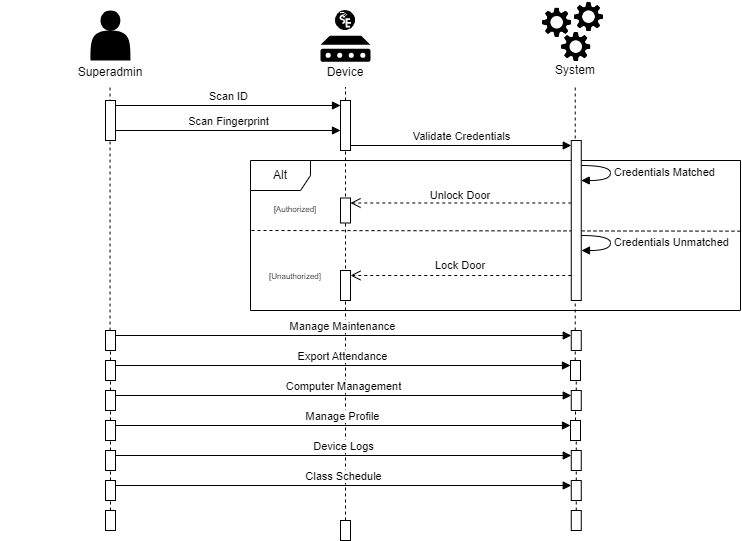

The diagram above was exported from draw.io. Its source (the exported page's mxGraphModel, read from the mxfile embedded in the PNG):
<mxGraphModel dx="750" dy="373" grid="1" gridSize="10" guides="1" tooltips="1" connect="1" arrows="1" fold="1" page="1" pageScale="1" pageWidth="850" pageHeight="1100" math="0" shadow="0">
  <root>
    <mxCell id="0" />
    <mxCell id="1" parent="0" />
    <mxCell id="TZuCS-v0g3tjEdeNsOTy-72" value="" style="html=1;points=[[0,0,0,0,5],[0,1,0,0,-5],[1,0,0,0,5],[1,1,0,0,-5]];perimeter=orthogonalPerimeter;outlineConnect=0;targetShapes=umlLifeline;portConstraint=eastwest;newEdgeStyle={&quot;curved&quot;:0,&quot;rounded&quot;:0};" vertex="1" parent="1">
      <mxGeometry x="430" y="590" width="10" height="20" as="geometry" />
    </mxCell>
    <mxCell id="TZuCS-v0g3tjEdeNsOTy-73" value="" style="endArrow=none;dashed=1;html=1;rounded=0;" edge="1" parent="1" source="TZuCS-v0g3tjEdeNsOTy-84">
      <mxGeometry width="50" height="50" relative="1" as="geometry">
        <mxPoint x="435" y="416.5" as="sourcePoint" />
        <mxPoint x="435" y="156.5" as="targetPoint" />
      </mxGeometry>
    </mxCell>
    <mxCell id="TZuCS-v0g3tjEdeNsOTy-74" value="" style="endArrow=none;dashed=1;html=1;rounded=0;" edge="1" parent="1" source="TZuCS-v0g3tjEdeNsOTy-119">
      <mxGeometry width="50" height="50" relative="1" as="geometry">
        <mxPoint x="665" y="650" as="sourcePoint" />
        <mxPoint x="664.7299999999999" y="156.5" as="targetPoint" />
      </mxGeometry>
    </mxCell>
    <mxCell id="TZuCS-v0g3tjEdeNsOTy-75" value="" style="group" vertex="1" connectable="0" parent="1">
      <mxGeometry x="630" y="70" width="70" height="85" as="geometry" />
    </mxCell>
    <mxCell id="TZuCS-v0g3tjEdeNsOTy-76" value="" style="group" vertex="1" connectable="0" parent="TZuCS-v0g3tjEdeNsOTy-75">
      <mxGeometry width="70" height="63.5" as="geometry" />
    </mxCell>
    <mxCell id="TZuCS-v0g3tjEdeNsOTy-77" value="" style="shape=image;verticalLabelPosition=bottom;labelBackgroundColor=default;verticalAlign=top;aspect=fixed;imageAspect=0;image=data:image/png,(base64 omitted: 10764 chars);" vertex="1" parent="TZuCS-v0g3tjEdeNsOTy-76">
      <mxGeometry y="5.594713656387666" width="33.33981526494896" height="33.33981526494896" as="geometry" />
    </mxCell>
    <mxCell id="TZuCS-v0g3tjEdeNsOTy-78" value="" style="shape=image;verticalLabelPosition=bottom;labelBackgroundColor=default;verticalAlign=top;aspect=fixed;imageAspect=0;image=data:image/png,(base64 omitted: 10764 chars);" vertex="1" parent="TZuCS-v0g3tjEdeNsOTy-76">
      <mxGeometry x="19.090909090909093" y="29.931718061674008" width="33.33981526494896" height="33.33981526494896" as="geometry" />
    </mxCell>
    <mxCell id="TZuCS-v0g3tjEdeNsOTy-79" value="" style="shape=image;verticalLabelPosition=bottom;labelBackgroundColor=default;verticalAlign=top;aspect=fixed;imageAspect=0;image=data:image/png,(base64 omitted: 10764 chars);" vertex="1" parent="TZuCS-v0g3tjEdeNsOTy-76">
      <mxGeometry x="31.818181818181824" width="33.33981526494896" height="33.33981526494896" as="geometry" />
    </mxCell>
    <mxCell id="TZuCS-v0g3tjEdeNsOTy-80" value="System" style="text;strokeColor=none;align=center;fillColor=none;html=1;verticalAlign=middle;whiteSpace=wrap;rounded=0;" vertex="1" parent="TZuCS-v0g3tjEdeNsOTy-75">
      <mxGeometry x="5" y="55" width="60" height="30" as="geometry" />
    </mxCell>
    <mxCell id="TZuCS-v0g3tjEdeNsOTy-81" value="" style="endArrow=none;dashed=1;html=1;rounded=0;" edge="1" parent="1" source="TZuCS-v0g3tjEdeNsOTy-110">
      <mxGeometry width="50" height="50" relative="1" as="geometry">
        <mxPoint x="200" y="490" as="sourcePoint" />
        <mxPoint x="199.55" y="156.5" as="targetPoint" />
      </mxGeometry>
    </mxCell>
    <mxCell id="TZuCS-v0g3tjEdeNsOTy-82" value="" style="html=1;points=[[0,0,0,0,5],[0,1,0,0,-5],[1,0,0,0,5],[1,1,0,0,-5]];perimeter=orthogonalPerimeter;outlineConnect=0;targetShapes=umlLifeline;portConstraint=eastwest;newEdgeStyle={&quot;curved&quot;:0,&quot;rounded&quot;:0};" vertex="1" parent="1">
      <mxGeometry x="195" y="170" width="10" height="40" as="geometry" />
    </mxCell>
    <mxCell id="TZuCS-v0g3tjEdeNsOTy-83" value="" style="endArrow=none;dashed=1;html=1;rounded=0;" edge="1" parent="1" source="TZuCS-v0g3tjEdeNsOTy-72">
      <mxGeometry width="50" height="50" relative="1" as="geometry">
        <mxPoint x="440" y="600" as="sourcePoint" />
        <mxPoint x="435" y="220" as="targetPoint" />
      </mxGeometry>
    </mxCell>
    <mxCell id="TZuCS-v0g3tjEdeNsOTy-84" value="" style="html=1;points=[[0,0,0,0,5],[0,1,0,0,-5],[1,0,0,0,5],[1,1,0,0,-5]];perimeter=orthogonalPerimeter;outlineConnect=0;targetShapes=umlLifeline;portConstraint=eastwest;newEdgeStyle={&quot;curved&quot;:0,&quot;rounded&quot;:0};" vertex="1" parent="1">
      <mxGeometry x="430" y="170" width="10" height="50" as="geometry" />
    </mxCell>
    <mxCell id="TZuCS-v0g3tjEdeNsOTy-85" value="" style="group" vertex="1" connectable="0" parent="1">
      <mxGeometry x="405" y="80" width="60" height="76.5" as="geometry" />
    </mxCell>
    <mxCell id="TZuCS-v0g3tjEdeNsOTy-86" value="" style="group" vertex="1" connectable="0" parent="TZuCS-v0g3tjEdeNsOTy-85">
      <mxGeometry x="5" width="50" height="51.25" as="geometry" />
    </mxCell>
    <mxCell id="TZuCS-v0g3tjEdeNsOTy-87" value="" style="sketch=0;aspect=fixed;pointerEvents=1;shadow=0;dashed=0;html=1;strokeColor=none;labelPosition=center;verticalLabelPosition=bottom;verticalAlign=top;align=center;fillColor=#000000;shape=mxgraph.mscae.enterprise.device" vertex="1" parent="TZuCS-v0g3tjEdeNsOTy-86">
      <mxGeometry y="25.25" width="50" height="26" as="geometry" />
    </mxCell>
    <mxCell id="TZuCS-v0g3tjEdeNsOTy-88" value="" style="shape=image;verticalLabelPosition=bottom;labelBackgroundColor=default;verticalAlign=top;aspect=fixed;imageAspect=0;image=data:image/svg+xml,(base64 omitted: 2580 chars);" vertex="1" parent="TZuCS-v0g3tjEdeNsOTy-86">
      <mxGeometry x="15" width="20" height="20" as="geometry" />
    </mxCell>
    <mxCell id="TZuCS-v0g3tjEdeNsOTy-89" value="Device" style="text;strokeColor=none;align=center;fillColor=none;html=1;verticalAlign=middle;whiteSpace=wrap;rounded=0;" vertex="1" parent="TZuCS-v0g3tjEdeNsOTy-85">
      <mxGeometry y="46.5" width="60" height="30" as="geometry" />
    </mxCell>
    <mxCell id="TZuCS-v0g3tjEdeNsOTy-90" value="Scan ID" style="html=1;verticalAlign=bottom;endArrow=block;curved=0;rounded=0;exitX=1;exitY=0;exitDx=0;exitDy=5;exitPerimeter=0;entryX=0;entryY=0;entryDx=0;entryDy=5;entryPerimeter=0;" edge="1" parent="1" source="TZuCS-v0g3tjEdeNsOTy-82" target="TZuCS-v0g3tjEdeNsOTy-84">
      <mxGeometry width="80" relative="1" as="geometry">
        <mxPoint x="370" y="230" as="sourcePoint" />
        <mxPoint x="450" y="230" as="targetPoint" />
      </mxGeometry>
    </mxCell>
    <mxCell id="TZuCS-v0g3tjEdeNsOTy-91" value="Scan Fingerprint" style="html=1;verticalAlign=bottom;endArrow=block;curved=0;rounded=0;" edge="1" parent="1">
      <mxGeometry width="80" relative="1" as="geometry">
        <mxPoint x="205" y="200" as="sourcePoint" />
        <mxPoint x="430" y="200" as="targetPoint" />
      </mxGeometry>
    </mxCell>
    <mxCell id="TZuCS-v0g3tjEdeNsOTy-92" value="Validate Credentials" style="html=1;verticalAlign=bottom;endArrow=block;curved=0;rounded=0;entryX=0;entryY=0;entryDx=0;entryDy=5;entryPerimeter=0;" edge="1" parent="1" source="TZuCS-v0g3tjEdeNsOTy-84" target="TZuCS-v0g3tjEdeNsOTy-116">
      <mxGeometry width="80" relative="1" as="geometry">
        <mxPoint x="360" y="200" as="sourcePoint" />
        <mxPoint x="440" y="200" as="targetPoint" />
      </mxGeometry>
    </mxCell>
    <mxCell id="TZuCS-v0g3tjEdeNsOTy-93" value="Alt" style="shape=umlFrame;whiteSpace=wrap;html=1;pointerEvents=0;" vertex="1" parent="1">
      <mxGeometry x="340" y="230" width="490" height="150" as="geometry" />
    </mxCell>
    <mxCell id="TZuCS-v0g3tjEdeNsOTy-94" value="" style="endArrow=none;dashed=1;html=1;rounded=0;exitX=1;exitY=0.471;exitDx=0;exitDy=0;exitPerimeter=0;" edge="1" parent="1" source="TZuCS-v0g3tjEdeNsOTy-93">
      <mxGeometry width="50" height="50" relative="1" as="geometry">
        <mxPoint x="690" y="299.69" as="sourcePoint" />
        <mxPoint x="340" y="300" as="targetPoint" />
      </mxGeometry>
    </mxCell>
    <mxCell id="TZuCS-v0g3tjEdeNsOTy-95" value="&lt;font style=&quot;font-size: 8px;&quot;&gt;[Authorized]&lt;/font&gt;" style="text;strokeColor=none;align=center;fillColor=none;html=1;verticalAlign=middle;whiteSpace=wrap;rounded=0;" vertex="1" parent="1">
      <mxGeometry x="360" y="262.5" width="50" height="30" as="geometry" />
    </mxCell>
    <mxCell id="TZuCS-v0g3tjEdeNsOTy-96" value="&lt;font style=&quot;font-size: 8px;&quot;&gt;[Unauthorized]&lt;/font&gt;" style="text;strokeColor=none;align=center;fillColor=none;html=1;verticalAlign=middle;whiteSpace=wrap;rounded=0;" vertex="1" parent="1">
      <mxGeometry x="360" y="330" width="50" height="30" as="geometry" />
    </mxCell>
    <mxCell id="TZuCS-v0g3tjEdeNsOTy-97" value="" style="html=1;verticalAlign=bottom;endArrow=open;dashed=1;endSize=8;curved=0;rounded=0;entryX=1;entryY=0;entryDx=0;entryDy=5;entryPerimeter=0;" edge="1" parent="1" source="TZuCS-v0g3tjEdeNsOTy-116" target="TZuCS-v0g3tjEdeNsOTy-98">
      <mxGeometry relative="1" as="geometry">
        <mxPoint x="660.76" y="259.31" as="sourcePoint" />
        <mxPoint x="440" y="259.31" as="targetPoint" />
      </mxGeometry>
    </mxCell>
    <mxCell id="TZuCS-v0g3tjEdeNsOTy-98" value="" style="html=1;points=[[0,0,0,0,5],[0,1,0,0,-5],[1,0,0,0,5],[1,1,0,0,-5]];perimeter=orthogonalPerimeter;outlineConnect=0;targetShapes=umlLifeline;portConstraint=eastwest;newEdgeStyle={&quot;curved&quot;:0,&quot;rounded&quot;:0};" vertex="1" parent="1">
      <mxGeometry x="430" y="267.5" width="10" height="25" as="geometry" />
    </mxCell>
    <mxCell id="TZuCS-v0g3tjEdeNsOTy-99" value="&lt;font style=&quot;font-size: 11px;&quot;&gt;Unlock Door&lt;/font&gt;" style="text;strokeColor=none;align=center;fillColor=none;html=1;verticalAlign=middle;whiteSpace=wrap;rounded=0;" vertex="1" parent="1">
      <mxGeometry x="510" y="250" width="80" height="30" as="geometry" />
    </mxCell>
    <mxCell id="TZuCS-v0g3tjEdeNsOTy-100" value="" style="html=1;verticalAlign=bottom;endArrow=open;dashed=1;endSize=8;curved=0;rounded=0;entryX=1;entryY=0;entryDx=0;entryDy=5;entryPerimeter=0;" edge="1" parent="1" source="TZuCS-v0g3tjEdeNsOTy-116" target="TZuCS-v0g3tjEdeNsOTy-105">
      <mxGeometry relative="1" as="geometry">
        <mxPoint x="661" y="320" as="sourcePoint" />
        <mxPoint x="440" y="320" as="targetPoint" />
      </mxGeometry>
    </mxCell>
    <mxCell id="TZuCS-v0g3tjEdeNsOTy-101" value="&lt;font style=&quot;font-size: 11px;&quot;&gt;Lock Door&lt;/font&gt;" style="text;strokeColor=none;align=center;fillColor=none;html=1;verticalAlign=middle;whiteSpace=wrap;rounded=0;" vertex="1" parent="1">
      <mxGeometry x="520" y="320" width="60" height="30" as="geometry" />
    </mxCell>
    <mxCell id="TZuCS-v0g3tjEdeNsOTy-102" value="" style="group" vertex="1" connectable="0" parent="1">
      <mxGeometry x="90" y="80" width="220" height="76.5" as="geometry" />
    </mxCell>
    <mxCell id="TZuCS-v0g3tjEdeNsOTy-103" value="" style="shape=actor;whiteSpace=wrap;html=1;fillColor=#000000;strokeColor=none;" vertex="1" parent="TZuCS-v0g3tjEdeNsOTy-102">
      <mxGeometry x="90" width="40" height="50" as="geometry" />
    </mxCell>
    <mxCell id="TZuCS-v0g3tjEdeNsOTy-104" value="Superadmin" style="text;strokeColor=none;align=center;fillColor=none;html=1;verticalAlign=middle;whiteSpace=wrap;rounded=0;" vertex="1" parent="TZuCS-v0g3tjEdeNsOTy-102">
      <mxGeometry y="46.5" width="220" height="30" as="geometry" />
    </mxCell>
    <mxCell id="TZuCS-v0g3tjEdeNsOTy-105" value="" style="html=1;points=[[0,0,0,0,5],[0,1,0,0,-5],[1,0,0,0,5],[1,1,0,0,-5]];perimeter=orthogonalPerimeter;outlineConnect=0;targetShapes=umlLifeline;portConstraint=eastwest;newEdgeStyle={&quot;curved&quot;:0,&quot;rounded&quot;:0};" vertex="1" parent="1">
      <mxGeometry x="430" y="340" width="10" height="30" as="geometry" />
    </mxCell>
    <mxCell id="TZuCS-v0g3tjEdeNsOTy-106" value="Credentials Matched" style="html=1;align=left;spacingLeft=2;endArrow=block;rounded=0;edgeStyle=orthogonalEdgeStyle;curved=1;rounded=0;" edge="1" parent="1" target="TZuCS-v0g3tjEdeNsOTy-116">
      <mxGeometry relative="1" as="geometry">
        <mxPoint x="670" y="235" as="sourcePoint" />
        <Array as="points">
          <mxPoint x="700" y="235" />
          <mxPoint x="700" y="250" />
        </Array>
        <mxPoint x="675" y="265" as="targetPoint" />
      </mxGeometry>
    </mxCell>
    <mxCell id="TZuCS-v0g3tjEdeNsOTy-107" value="Credentials Unmatched" style="html=1;align=left;spacingLeft=2;endArrow=block;rounded=0;edgeStyle=orthogonalEdgeStyle;curved=1;rounded=0;" edge="1" parent="1">
      <mxGeometry relative="1" as="geometry">
        <mxPoint x="670" y="305" as="sourcePoint" />
        <Array as="points">
          <mxPoint x="700" y="305" />
          <mxPoint x="700" y="320" />
        </Array>
        <mxPoint x="671" y="320" as="targetPoint" />
      </mxGeometry>
    </mxCell>
    <mxCell id="TZuCS-v0g3tjEdeNsOTy-108" value="Manage Maintenance" style="html=1;verticalAlign=bottom;endArrow=block;curved=0;rounded=0;exitX=1;exitY=0;exitDx=0;exitDy=5;exitPerimeter=0;entryX=0;entryY=0;entryDx=0;entryDy=5;entryPerimeter=0;" edge="1" parent="1" source="TZuCS-v0g3tjEdeNsOTy-110" target="TZuCS-v0g3tjEdeNsOTy-117">
      <mxGeometry x="-0.0029" width="80" relative="1" as="geometry">
        <mxPoint x="230" y="410" as="sourcePoint" />
        <mxPoint x="430" y="405" as="targetPoint" />
        <mxPoint as="offset" />
      </mxGeometry>
    </mxCell>
    <mxCell id="TZuCS-v0g3tjEdeNsOTy-109" value="" style="endArrow=none;dashed=1;html=1;rounded=0;" edge="1" parent="1" source="TZuCS-v0g3tjEdeNsOTy-112" target="TZuCS-v0g3tjEdeNsOTy-110">
      <mxGeometry width="50" height="50" relative="1" as="geometry">
        <mxPoint x="200" y="490" as="sourcePoint" />
        <mxPoint x="199.55" y="156.5" as="targetPoint" />
      </mxGeometry>
    </mxCell>
    <mxCell id="TZuCS-v0g3tjEdeNsOTy-110" value="" style="html=1;points=[[0,0,0,0,5],[0,1,0,0,-5],[1,0,0,0,5],[1,1,0,0,-5]];perimeter=orthogonalPerimeter;outlineConnect=0;targetShapes=umlLifeline;portConstraint=eastwest;newEdgeStyle={&quot;curved&quot;:0,&quot;rounded&quot;:0};" vertex="1" parent="1">
      <mxGeometry x="195" y="400" width="10" height="20" as="geometry" />
    </mxCell>
    <mxCell id="TZuCS-v0g3tjEdeNsOTy-111" value="" style="endArrow=none;dashed=1;html=1;rounded=0;" edge="1" parent="1" source="TZuCS-v0g3tjEdeNsOTy-124" target="TZuCS-v0g3tjEdeNsOTy-112">
      <mxGeometry width="50" height="50" relative="1" as="geometry">
        <mxPoint x="200" y="640" as="sourcePoint" />
        <mxPoint x="200" y="420" as="targetPoint" />
      </mxGeometry>
    </mxCell>
    <mxCell id="TZuCS-v0g3tjEdeNsOTy-112" value="" style="html=1;points=[[0,0,0,0,5],[0,1,0,0,-5],[1,0,0,0,5],[1,1,0,0,-5]];perimeter=orthogonalPerimeter;outlineConnect=0;targetShapes=umlLifeline;portConstraint=eastwest;newEdgeStyle={&quot;curved&quot;:0,&quot;rounded&quot;:0};" vertex="1" parent="1">
      <mxGeometry x="195" y="430" width="10" height="20" as="geometry" />
    </mxCell>
    <mxCell id="TZuCS-v0g3tjEdeNsOTy-113" value="Export Attendance" style="html=1;verticalAlign=bottom;endArrow=block;curved=0;rounded=0;exitX=1;exitY=0;exitDx=0;exitDy=5;exitPerimeter=0;entryX=0;entryY=0;entryDx=0;entryDy=5;entryPerimeter=0;" edge="1" parent="1" source="TZuCS-v0g3tjEdeNsOTy-112" target="TZuCS-v0g3tjEdeNsOTy-119">
      <mxGeometry width="80" relative="1" as="geometry">
        <mxPoint x="420" y="350" as="sourcePoint" />
        <mxPoint x="430" y="435" as="targetPoint" />
      </mxGeometry>
    </mxCell>
    <mxCell id="TZuCS-v0g3tjEdeNsOTy-114" value="" style="html=1;points=[[0,0,0,0,5],[0,1,0,0,-5],[1,0,0,0,5],[1,1,0,0,-5]];perimeter=orthogonalPerimeter;outlineConnect=0;targetShapes=umlLifeline;portConstraint=eastwest;newEdgeStyle={&quot;curved&quot;:0,&quot;rounded&quot;:0};" vertex="1" parent="1">
      <mxGeometry x="195" y="460" width="10" height="20" as="geometry" />
    </mxCell>
    <mxCell id="TZuCS-v0g3tjEdeNsOTy-115" value="" style="endArrow=none;dashed=1;html=1;rounded=0;" edge="1" parent="1">
      <mxGeometry width="50" height="50" relative="1" as="geometry">
        <mxPoint x="435" y="480" as="sourcePoint" />
        <mxPoint x="435" y="480" as="targetPoint" />
      </mxGeometry>
    </mxCell>
    <mxCell id="TZuCS-v0g3tjEdeNsOTy-116" value="" style="html=1;points=[[0,0,0,0,5],[0,1,0,0,-5],[1,0,0,0,5],[1,1,0,0,-5]];perimeter=orthogonalPerimeter;outlineConnect=0;targetShapes=umlLifeline;portConstraint=eastwest;newEdgeStyle={&quot;curved&quot;:0,&quot;rounded&quot;:0};" vertex="1" parent="1">
      <mxGeometry x="660.76" y="210" width="10" height="160" as="geometry" />
    </mxCell>
    <mxCell id="TZuCS-v0g3tjEdeNsOTy-117" value="" style="html=1;points=[[0,0,0,0,5],[0,1,0,0,-5],[1,0,0,0,5],[1,1,0,0,-5]];perimeter=orthogonalPerimeter;outlineConnect=0;targetShapes=umlLifeline;portConstraint=eastwest;newEdgeStyle={&quot;curved&quot;:0,&quot;rounded&quot;:0};" vertex="1" parent="1">
      <mxGeometry x="660.76" y="400" width="10" height="20" as="geometry" />
    </mxCell>
    <mxCell id="TZuCS-v0g3tjEdeNsOTy-118" value="" style="endArrow=none;dashed=1;html=1;rounded=0;" edge="1" parent="1" source="TZuCS-v0g3tjEdeNsOTy-121" target="TZuCS-v0g3tjEdeNsOTy-119">
      <mxGeometry width="50" height="50" relative="1" as="geometry">
        <mxPoint x="665" y="650" as="sourcePoint" />
        <mxPoint x="664.7299999999999" y="156.5" as="targetPoint" />
      </mxGeometry>
    </mxCell>
    <mxCell id="TZuCS-v0g3tjEdeNsOTy-119" value="" style="html=1;points=[[0,0,0,0,5],[0,1,0,0,-5],[1,0,0,0,5],[1,1,0,0,-5]];perimeter=orthogonalPerimeter;outlineConnect=0;targetShapes=umlLifeline;portConstraint=eastwest;newEdgeStyle={&quot;curved&quot;:0,&quot;rounded&quot;:0};" vertex="1" parent="1">
      <mxGeometry x="660" y="430" width="10" height="20" as="geometry" />
    </mxCell>
    <mxCell id="TZuCS-v0g3tjEdeNsOTy-120" value="" style="endArrow=none;dashed=1;html=1;rounded=0;" edge="1" parent="1" source="TZuCS-v0g3tjEdeNsOTy-126" target="TZuCS-v0g3tjEdeNsOTy-121">
      <mxGeometry width="50" height="50" relative="1" as="geometry">
        <mxPoint x="665" y="650" as="sourcePoint" />
        <mxPoint x="665" y="450" as="targetPoint" />
      </mxGeometry>
    </mxCell>
    <mxCell id="TZuCS-v0g3tjEdeNsOTy-121" value="" style="html=1;points=[[0,0,0,0,5],[0,1,0,0,-5],[1,0,0,0,5],[1,1,0,0,-5]];perimeter=orthogonalPerimeter;outlineConnect=0;targetShapes=umlLifeline;portConstraint=eastwest;newEdgeStyle={&quot;curved&quot;:0,&quot;rounded&quot;:0};" vertex="1" parent="1">
      <mxGeometry x="660.76" y="460" width="10" height="20" as="geometry" />
    </mxCell>
    <mxCell id="TZuCS-v0g3tjEdeNsOTy-122" value="Computer Management" style="html=1;verticalAlign=bottom;endArrow=block;curved=0;rounded=0;exitX=1;exitY=0;exitDx=0;exitDy=5;exitPerimeter=0;entryX=0;entryY=0;entryDx=0;entryDy=5;entryPerimeter=0;" edge="1" parent="1" source="TZuCS-v0g3tjEdeNsOTy-114" target="TZuCS-v0g3tjEdeNsOTy-121">
      <mxGeometry width="80" relative="1" as="geometry">
        <mxPoint x="420" y="530" as="sourcePoint" />
        <mxPoint x="500" y="530" as="targetPoint" />
      </mxGeometry>
    </mxCell>
    <mxCell id="TZuCS-v0g3tjEdeNsOTy-123" value="" style="endArrow=none;dashed=1;html=1;rounded=0;" edge="1" parent="1" source="TZuCS-v0g3tjEdeNsOTy-131" target="TZuCS-v0g3tjEdeNsOTy-124">
      <mxGeometry width="50" height="50" relative="1" as="geometry">
        <mxPoint x="200" y="640" as="sourcePoint" />
        <mxPoint x="200" y="450" as="targetPoint" />
      </mxGeometry>
    </mxCell>
    <mxCell id="TZuCS-v0g3tjEdeNsOTy-124" value="" style="html=1;points=[[0,0,0,0,5],[0,1,0,0,-5],[1,0,0,0,5],[1,1,0,0,-5]];perimeter=orthogonalPerimeter;outlineConnect=0;targetShapes=umlLifeline;portConstraint=eastwest;newEdgeStyle={&quot;curved&quot;:0,&quot;rounded&quot;:0};" vertex="1" parent="1">
      <mxGeometry x="195" y="490" width="10" height="20" as="geometry" />
    </mxCell>
    <mxCell id="TZuCS-v0g3tjEdeNsOTy-125" value="" style="endArrow=none;dashed=1;html=1;rounded=0;" edge="1" parent="1" source="TZuCS-v0g3tjEdeNsOTy-129" target="TZuCS-v0g3tjEdeNsOTy-126">
      <mxGeometry width="50" height="50" relative="1" as="geometry">
        <mxPoint x="665" y="650" as="sourcePoint" />
        <mxPoint x="665" y="480" as="targetPoint" />
      </mxGeometry>
    </mxCell>
    <mxCell id="TZuCS-v0g3tjEdeNsOTy-126" value="" style="html=1;points=[[0,0,0,0,5],[0,1,0,0,-5],[1,0,0,0,5],[1,1,0,0,-5]];perimeter=orthogonalPerimeter;outlineConnect=0;targetShapes=umlLifeline;portConstraint=eastwest;newEdgeStyle={&quot;curved&quot;:0,&quot;rounded&quot;:0};" vertex="1" parent="1">
      <mxGeometry x="660" y="490" width="10" height="20" as="geometry" />
    </mxCell>
    <mxCell id="TZuCS-v0g3tjEdeNsOTy-127" value="" style="html=1;points=[[0,0,0,0,5],[0,1,0,0,-5],[1,0,0,0,5],[1,1,0,0,-5]];perimeter=orthogonalPerimeter;outlineConnect=0;targetShapes=umlLifeline;portConstraint=eastwest;newEdgeStyle={&quot;curved&quot;:0,&quot;rounded&quot;:0};" vertex="1" parent="1">
      <mxGeometry x="195" y="520" width="10" height="20" as="geometry" />
    </mxCell>
    <mxCell id="TZuCS-v0g3tjEdeNsOTy-128" value="" style="endArrow=none;dashed=1;html=1;rounded=0;" edge="1" parent="1" source="TZuCS-v0g3tjEdeNsOTy-134" target="TZuCS-v0g3tjEdeNsOTy-129">
      <mxGeometry width="50" height="50" relative="1" as="geometry">
        <mxPoint x="665" y="650" as="sourcePoint" />
        <mxPoint x="665" y="510" as="targetPoint" />
      </mxGeometry>
    </mxCell>
    <mxCell id="TZuCS-v0g3tjEdeNsOTy-129" value="" style="html=1;points=[[0,0,0,0,5],[0,1,0,0,-5],[1,0,0,0,5],[1,1,0,0,-5]];perimeter=orthogonalPerimeter;outlineConnect=0;targetShapes=umlLifeline;portConstraint=eastwest;newEdgeStyle={&quot;curved&quot;:0,&quot;rounded&quot;:0};" vertex="1" parent="1">
      <mxGeometry x="660.76" y="520" width="10" height="20" as="geometry" />
    </mxCell>
    <mxCell id="TZuCS-v0g3tjEdeNsOTy-130" value="" style="endArrow=none;dashed=1;html=1;rounded=0;" edge="1" parent="1" source="TZuCS-v0g3tjEdeNsOTy-139" target="TZuCS-v0g3tjEdeNsOTy-131">
      <mxGeometry width="50" height="50" relative="1" as="geometry">
        <mxPoint x="200" y="610" as="sourcePoint" />
        <mxPoint x="200" y="510" as="targetPoint" />
      </mxGeometry>
    </mxCell>
    <mxCell id="TZuCS-v0g3tjEdeNsOTy-131" value="" style="html=1;points=[[0,0,0,0,5],[0,1,0,0,-5],[1,0,0,0,5],[1,1,0,0,-5]];perimeter=orthogonalPerimeter;outlineConnect=0;targetShapes=umlLifeline;portConstraint=eastwest;newEdgeStyle={&quot;curved&quot;:0,&quot;rounded&quot;:0};" vertex="1" parent="1">
      <mxGeometry x="195" y="550" width="10" height="20" as="geometry" />
    </mxCell>
    <mxCell id="TZuCS-v0g3tjEdeNsOTy-132" value="" style="html=1;points=[[0,0,0,0,5],[0,1,0,0,-5],[1,0,0,0,5],[1,1,0,0,-5]];perimeter=orthogonalPerimeter;outlineConnect=0;targetShapes=umlLifeline;portConstraint=eastwest;newEdgeStyle={&quot;curved&quot;:0,&quot;rounded&quot;:0};" vertex="1" parent="1">
      <mxGeometry x="660.76" y="550" width="10" height="20" as="geometry" />
    </mxCell>
    <mxCell id="TZuCS-v0g3tjEdeNsOTy-133" value="Manage Profile" style="html=1;verticalAlign=bottom;endArrow=block;curved=0;rounded=0;exitX=1;exitY=0;exitDx=0;exitDy=5;exitPerimeter=0;entryX=0;entryY=0;entryDx=0;entryDy=5;entryPerimeter=0;" edge="1" parent="1" source="TZuCS-v0g3tjEdeNsOTy-124" target="TZuCS-v0g3tjEdeNsOTy-126">
      <mxGeometry width="80" relative="1" as="geometry">
        <mxPoint x="380" y="570" as="sourcePoint" />
        <mxPoint x="460" y="570" as="targetPoint" />
      </mxGeometry>
    </mxCell>
    <mxCell id="TZuCS-v0g3tjEdeNsOTy-134" value="" style="html=1;points=[[0,0,0,0,5],[0,1,0,0,-5],[1,0,0,0,5],[1,1,0,0,-5]];perimeter=orthogonalPerimeter;outlineConnect=0;targetShapes=umlLifeline;portConstraint=eastwest;newEdgeStyle={&quot;curved&quot;:0,&quot;rounded&quot;:0};" vertex="1" parent="1">
      <mxGeometry x="660.76" y="580" width="10" height="20" as="geometry" />
    </mxCell>
    <mxCell id="TZuCS-v0g3tjEdeNsOTy-135" value="Class Schedule" style="html=1;verticalAlign=bottom;endArrow=block;curved=0;rounded=0;exitX=1;exitY=0;exitDx=0;exitDy=5;exitPerimeter=0;entryX=0;entryY=0;entryDx=0;entryDy=5;entryPerimeter=0;" edge="1" parent="1" source="TZuCS-v0g3tjEdeNsOTy-131" target="TZuCS-v0g3tjEdeNsOTy-132">
      <mxGeometry x="-0.0007" width="80" relative="1" as="geometry">
        <mxPoint x="380" y="560" as="sourcePoint" />
        <mxPoint x="460" y="560" as="targetPoint" />
        <mxPoint as="offset" />
      </mxGeometry>
    </mxCell>
    <mxCell id="TZuCS-v0g3tjEdeNsOTy-136" value="Device Logs" style="html=1;verticalAlign=bottom;endArrow=block;curved=0;rounded=0;exitX=1;exitY=0;exitDx=0;exitDy=5;exitPerimeter=0;entryX=0;entryY=0;entryDx=0;entryDy=5;entryPerimeter=0;" edge="1" parent="1" source="TZuCS-v0g3tjEdeNsOTy-127" target="TZuCS-v0g3tjEdeNsOTy-129">
      <mxGeometry width="80" relative="1" as="geometry">
        <mxPoint x="390" y="670" as="sourcePoint" />
        <mxPoint x="470" y="670" as="targetPoint" />
      </mxGeometry>
    </mxCell>
    <mxCell id="TZuCS-v0g3tjEdeNsOTy-138" value="" style="endArrow=none;dashed=1;html=1;rounded=0;" edge="1" parent="1" target="TZuCS-v0g3tjEdeNsOTy-72">
      <mxGeometry width="50" height="50" relative="1" as="geometry">
        <mxPoint x="440" y="600" as="sourcePoint" />
        <mxPoint x="435" y="220" as="targetPoint" />
      </mxGeometry>
    </mxCell>
    <mxCell id="TZuCS-v0g3tjEdeNsOTy-139" value="" style="html=1;points=[[0,0,0,0,5],[0,1,0,0,-5],[1,0,0,0,5],[1,1,0,0,-5]];perimeter=orthogonalPerimeter;outlineConnect=0;targetShapes=umlLifeline;portConstraint=eastwest;newEdgeStyle={&quot;curved&quot;:0,&quot;rounded&quot;:0};" vertex="1" parent="1">
      <mxGeometry x="195" y="580" width="10" height="20" as="geometry" />
    </mxCell>
  </root>
</mxGraphModel>